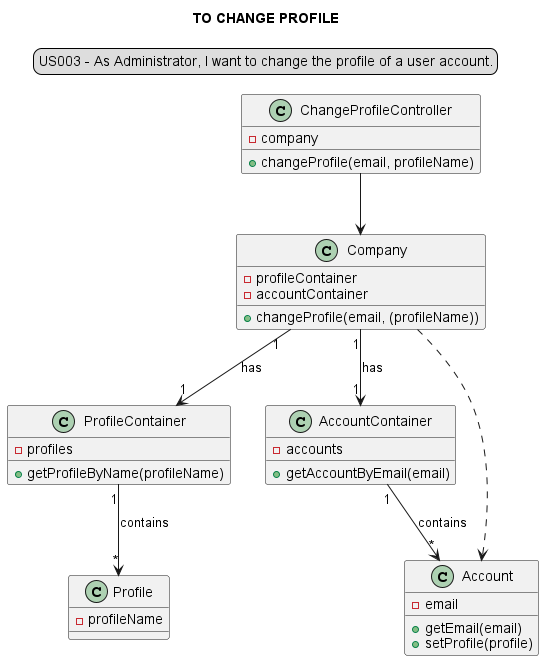

The diagram above was rendered by PlantUML. Its source (embedded in the PNG):
@startuml

skinparam sequenceMessageAlign center
title TO CHANGE PROFILE
legend top
US003 - As Administrator, I want to change the profile of a user account.
end legend

class ChangeProfileController {
-company
+changeProfile(email, profileName)
}

class Company {
-profileContainer
-accountContainer
+changeProfile(email, (profileName))
}

class ProfileContainer {
-profiles
+getProfileByName(profileName)
}

class AccountContainer {
-accounts
+getAccountByEmail(email)
}

class Account{
-email
+getEmail(email)
+setProfile(profile)
}

class Profile{
-profileName
}


ChangeProfileController --> Company
Company "1"-->"1" AccountContainer: has
Company "1"-->"1" ProfileContainer: has
Company ..> Account
AccountContainer "1"-->"*" Account: contains
ProfileContainer "1"-->"*" Profile: contains

@enduml